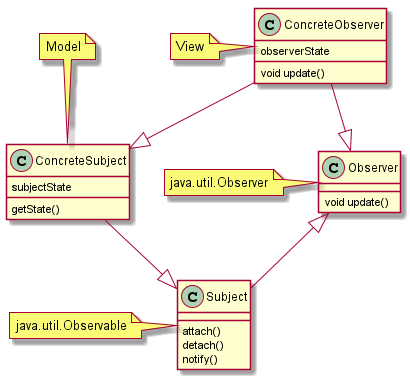

The diagram above was rendered by PlantUML. Its source (embedded in the PNG):
@startuml observers_pattern

class Subject {
    attach()
    detach()
    notify()
}
note left: java.util.Observable

class Observer {
    void update()
}
note left: java.util.Observer

class ConcreteObserver {
    observerState
    void update()
}
note left: View

class ConcreteSubject {
    subjectState
    getState()
}
note top: Model

Observer <|-- Subject
ConcreteObserver --|> Observer
ConcreteObserver --|> ConcreteSubject
ConcreteSubject --|> Subject

@enduml